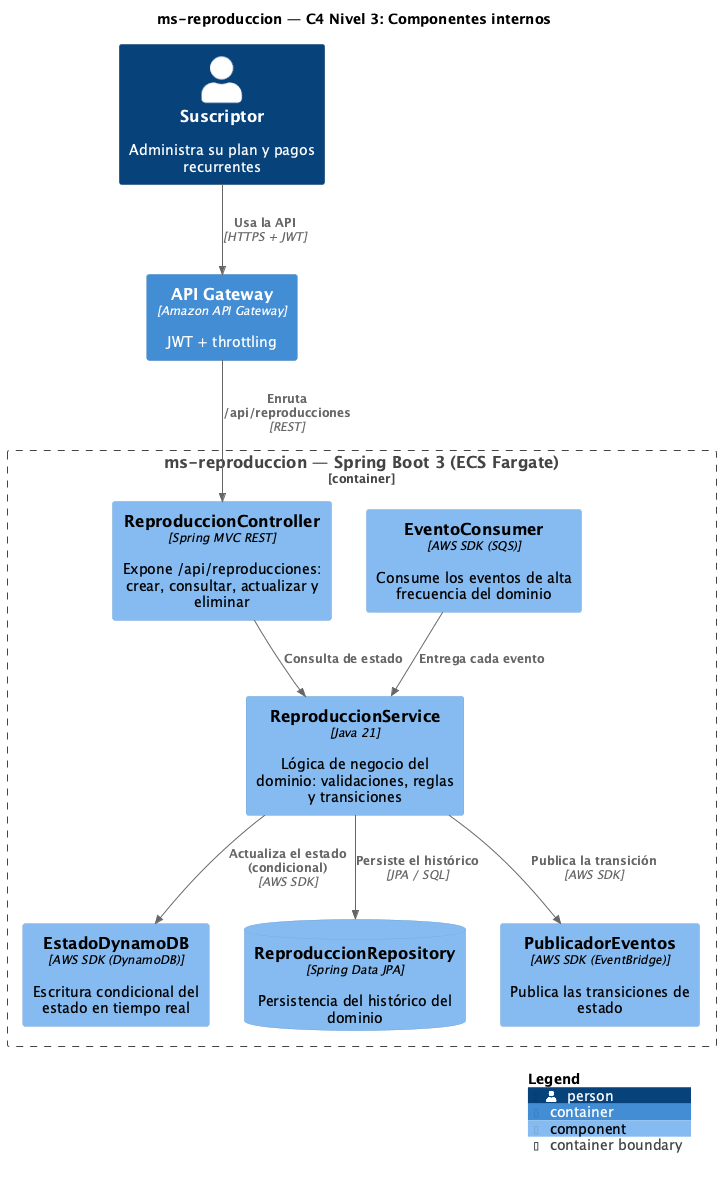

The diagram above was rendered by PlantUML. Its source (embedded in the PNG):
@startuml C4-3-Componentes
!include <C4/C4_Component>

title ms-reproduccion — C4 Nivel 3: Componentes internos

LAYOUT_WITH_LEGEND()

Person(actor, "Suscriptor", "Administra su plan y pagos recurrentes")
Container_Boundary(ms, "ms-reproduccion — Spring Boot 3 (ECS Fargate)") {

  Component(rest, "ReproduccionController", "Spring MVC REST", "Expone /api/reproducciones: crear, consultar, actualizar y eliminar")
  Component(svc, "ReproduccionService", "Java 21", "Lógica de negocio del dominio: validaciones, reglas y transiciones")
  Component(cons, "EventoConsumer", "AWS SDK (SQS)", "Consume los eventos de alta frecuencia del dominio")
  Component(dyn, "EstadoDynamoDB", "AWS SDK (DynamoDB)", "Escritura condicional del estado en tiempo real")
  ComponentDb(repo, "ReproduccionRepository", "Spring Data JPA", "Persistencia del histórico del dominio")
  Component(pub, "PublicadorEventos", "AWS SDK (EventBridge)", "Publica las transiciones de estado")
}

Container(apigw, "API Gateway", "Amazon API Gateway", "JWT + throttling")

Rel(actor, apigw, "Usa la API", "HTTPS + JWT")
Rel(apigw, rest, "Enruta /api/reproducciones", "REST")
Rel(cons, svc, "Entrega cada evento")
Rel(rest, svc, "Consulta de estado")
Rel(svc, dyn, "Actualiza el estado (condicional)", "AWS SDK")
Rel(svc, repo, "Persiste el histórico", "JPA / SQL")
Rel(svc, pub, "Publica la transición", "AWS SDK")

SHOW_LEGEND()
@enduml